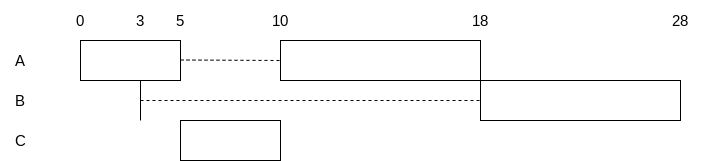

The diagram above was exported from draw.io. Its source (the exported page's mxGraphModel, read from the mxfile embedded in the PNG):
<mxGraphModel dx="977" dy="424" grid="1" gridSize="10" guides="1" tooltips="1" connect="1" arrows="1" fold="1" page="1" pageScale="1" pageWidth="1169" pageHeight="827" math="0" shadow="0">
  <root>
    <mxCell id="0" />
    <mxCell id="1" parent="0" />
    <mxCell id="4" value="C" style="text;html=1;strokeColor=none;fillColor=none;align=center;verticalAlign=middle;whiteSpace=wrap;rounded=0;fontSize=15;" parent="1" vertex="1">
      <mxGeometry x="360" y="360" width="40" height="40" as="geometry" />
    </mxCell>
    <mxCell id="5" value="A" style="text;html=1;strokeColor=none;fillColor=none;align=center;verticalAlign=middle;whiteSpace=wrap;rounded=0;fontSize=15;" parent="1" vertex="1">
      <mxGeometry x="360" y="280" width="40" height="40" as="geometry" />
    </mxCell>
    <mxCell id="6" value="B" style="text;html=1;strokeColor=none;fillColor=none;align=center;verticalAlign=middle;whiteSpace=wrap;rounded=0;fontSize=15;" parent="1" vertex="1">
      <mxGeometry x="360" y="320" width="40" height="40" as="geometry" />
    </mxCell>
    <mxCell id="7" value="" style="rounded=0;whiteSpace=wrap;html=1;fontSize=15;" parent="1" vertex="1">
      <mxGeometry x="440" y="280" width="100" height="40" as="geometry" />
    </mxCell>
    <mxCell id="8" value="" style="rounded=0;whiteSpace=wrap;html=1;fontSize=15;" parent="1" vertex="1">
      <mxGeometry x="840" y="320" width="200" height="40" as="geometry" />
    </mxCell>
    <mxCell id="9" value="" style="rounded=0;whiteSpace=wrap;html=1;fontSize=15;" parent="1" vertex="1">
      <mxGeometry x="540" y="360" width="100" height="40" as="geometry" />
    </mxCell>
    <mxCell id="11" value="0" style="text;html=1;strokeColor=none;fillColor=none;align=center;verticalAlign=middle;whiteSpace=wrap;rounded=0;fontSize=15;" parent="1" vertex="1">
      <mxGeometry x="420" y="240" width="40" height="40" as="geometry" />
    </mxCell>
    <mxCell id="12" value="10" style="text;html=1;strokeColor=none;fillColor=none;align=center;verticalAlign=middle;whiteSpace=wrap;rounded=0;fontSize=15;" parent="1" vertex="1">
      <mxGeometry x="620" y="240" width="40" height="40" as="geometry" />
    </mxCell>
    <mxCell id="13" value="18" style="text;html=1;strokeColor=none;fillColor=none;align=center;verticalAlign=middle;whiteSpace=wrap;rounded=0;fontSize=15;" parent="1" vertex="1">
      <mxGeometry x="820" y="240" width="40" height="40" as="geometry" />
    </mxCell>
    <mxCell id="14" value="28" style="text;html=1;strokeColor=none;fillColor=none;align=center;verticalAlign=middle;whiteSpace=wrap;rounded=0;fontSize=15;" parent="1" vertex="1">
      <mxGeometry x="1020" y="240" width="40" height="40" as="geometry" />
    </mxCell>
    <mxCell id="15" value="" style="endArrow=none;dashed=1;html=1;entryX=0;entryY=0.5;entryDx=0;entryDy=0;fontSize=15;" parent="1" target="8" edge="1">
      <mxGeometry width="50" height="50" relative="1" as="geometry">
        <mxPoint x="500" y="340" as="sourcePoint" />
        <mxPoint x="620" y="320" as="targetPoint" />
      </mxGeometry>
    </mxCell>
    <mxCell id="16" value="" style="endArrow=none;html=1;fontSize=15;" parent="1" edge="1">
      <mxGeometry width="50" height="50" relative="1" as="geometry">
        <mxPoint x="500" y="320" as="sourcePoint" />
        <mxPoint x="500" y="360" as="targetPoint" />
      </mxGeometry>
    </mxCell>
    <mxCell id="19" value="3" style="text;html=1;strokeColor=none;fillColor=none;align=center;verticalAlign=middle;whiteSpace=wrap;rounded=0;fontSize=15;" parent="1" vertex="1">
      <mxGeometry x="480" y="240" width="40" height="40" as="geometry" />
    </mxCell>
    <mxCell id="20" value="5" style="text;html=1;strokeColor=none;fillColor=none;align=center;verticalAlign=middle;whiteSpace=wrap;rounded=0;fontSize=15;" parent="1" vertex="1">
      <mxGeometry x="520" y="240" width="40" height="40" as="geometry" />
    </mxCell>
    <mxCell id="23" value="" style="endArrow=none;dashed=1;html=1;fontSize=15;" edge="1" parent="1">
      <mxGeometry width="50" height="50" relative="1" as="geometry">
        <mxPoint x="540" y="299.5" as="sourcePoint" />
        <mxPoint x="640" y="300" as="targetPoint" />
      </mxGeometry>
    </mxCell>
    <mxCell id="24" value="" style="rounded=0;whiteSpace=wrap;html=1;fontSize=15;" vertex="1" parent="1">
      <mxGeometry x="640" y="280" width="200" height="40" as="geometry" />
    </mxCell>
  </root>
</mxGraphModel>